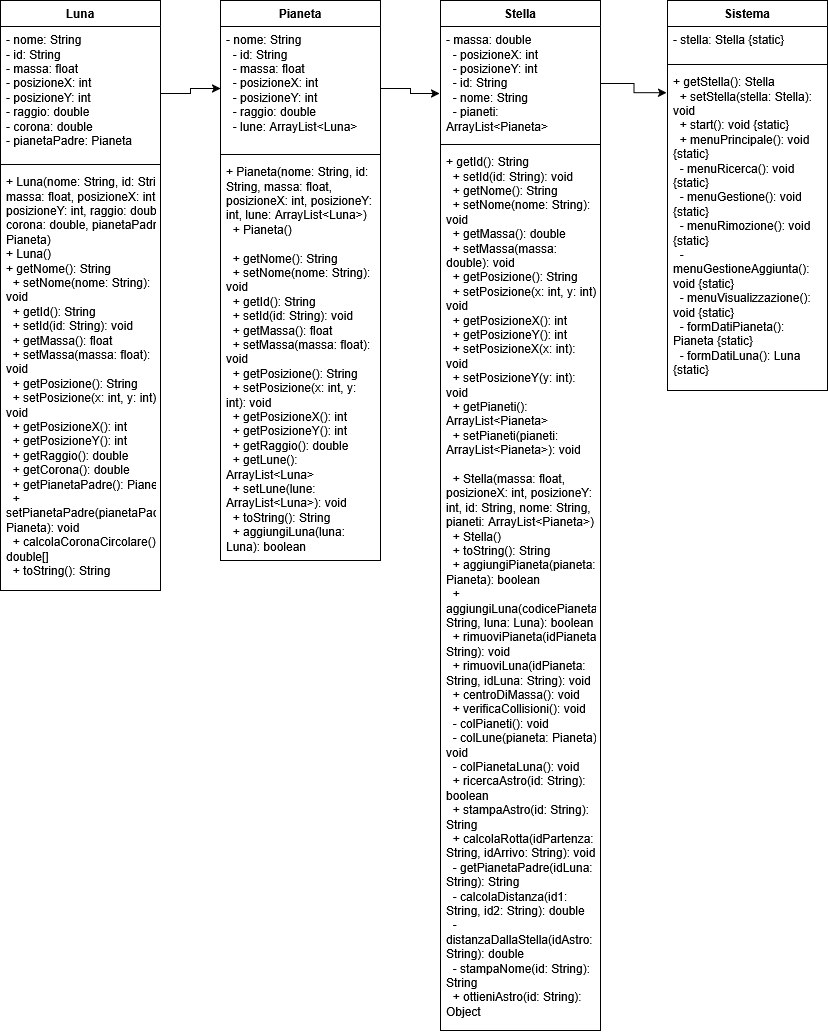

The diagram above was exported from draw.io. Its source (the exported page's mxGraphModel, read from the mxfile embedded in the PNG):
<mxGraphModel dx="1428" dy="759" grid="1" gridSize="10" guides="1" tooltips="1" connect="1" arrows="1" fold="1" page="1" pageScale="1" pageWidth="827" pageHeight="1169" math="0" shadow="0">
  <root>
    <mxCell id="0" />
    <mxCell id="1" parent="0" />
    <mxCell id="QgVtDdbTQHZH_RD7Y__S-1" value="Luna" style="swimlane;fontStyle=1;align=center;verticalAlign=top;childLayout=stackLayout;horizontal=1;startSize=26;horizontalStack=0;resizeParent=1;resizeParentMax=0;resizeLast=0;collapsible=1;marginBottom=0;whiteSpace=wrap;html=1;" vertex="1" parent="1">
      <mxGeometry width="160" height="590" as="geometry" />
    </mxCell>
    <mxCell id="QgVtDdbTQHZH_RD7Y__S-2" value="&lt;div&gt;- nome: String&lt;/div&gt;&lt;div&gt;- id: String&lt;/div&gt;&lt;div&gt;- massa: float&lt;/div&gt;&lt;div&gt;- posizioneX: int&lt;/div&gt;&lt;div&gt;- posizioneY: int&lt;/div&gt;&lt;div&gt;- raggio: double&lt;/div&gt;&lt;div&gt;- corona: double&lt;/div&gt;&lt;div&gt;- pianetaPadre: Pianeta&lt;/div&gt;" style="text;strokeColor=none;fillColor=none;align=left;verticalAlign=top;spacingLeft=4;spacingRight=4;overflow=hidden;rotatable=0;points=[[0,0.5],[1,0.5]];portConstraint=eastwest;whiteSpace=wrap;html=1;" vertex="1" parent="QgVtDdbTQHZH_RD7Y__S-1">
      <mxGeometry y="26" width="160" height="134" as="geometry" />
    </mxCell>
    <mxCell id="QgVtDdbTQHZH_RD7Y__S-3" value="" style="line;strokeWidth=1;fillColor=none;align=left;verticalAlign=middle;spacingTop=-1;spacingLeft=3;spacingRight=3;rotatable=0;labelPosition=right;points=[];portConstraint=eastwest;strokeColor=inherit;" vertex="1" parent="QgVtDdbTQHZH_RD7Y__S-1">
      <mxGeometry y="160" width="160" height="8" as="geometry" />
    </mxCell>
    <mxCell id="QgVtDdbTQHZH_RD7Y__S-4" value="&lt;div&gt;+ Luna(nome: String, id: String, massa: float, posizioneX: int, posizioneY: int, raggio: double, corona: double, pianetaPadre: Pianeta)&lt;/div&gt;&lt;div&gt;+ Luna()&lt;/div&gt;&lt;div&gt;+ getNome(): String&lt;br&gt;&amp;nbsp; + setNome(nome: String): void&lt;br&gt;&amp;nbsp; + getId(): String&lt;br&gt;&amp;nbsp; + setId(id: String): void&lt;br&gt;&amp;nbsp; + getMassa(): float&lt;br&gt;&amp;nbsp; + setMassa(massa: float): void&lt;br&gt;&amp;nbsp; + getPosizione(): String&lt;br&gt;&amp;nbsp; + setPosizione(x: int, y: int): void&lt;br&gt;&amp;nbsp; + getPosizioneX(): int&lt;br&gt;&amp;nbsp; + getPosizioneY(): int&lt;br&gt;&amp;nbsp; + getRaggio(): double&lt;br&gt;&amp;nbsp; + getCorona(): double&lt;br&gt;&amp;nbsp; + getPianetaPadre(): Pianeta&lt;br&gt;&amp;nbsp; + setPianetaPadre(pianetaPadre: Pianeta): void&lt;br&gt;&amp;nbsp; + calcolaCoronaCircolare(): double[]&lt;br&gt;&amp;nbsp; + toString(): String&lt;/div&gt;" style="text;strokeColor=none;fillColor=none;align=left;verticalAlign=top;spacingLeft=4;spacingRight=4;overflow=hidden;rotatable=0;points=[[0,0.5],[1,0.5]];portConstraint=eastwest;whiteSpace=wrap;html=1;" vertex="1" parent="QgVtDdbTQHZH_RD7Y__S-1">
      <mxGeometry y="168" width="160" height="422" as="geometry" />
    </mxCell>
    <mxCell id="QgVtDdbTQHZH_RD7Y__S-5" value="Pianeta" style="swimlane;fontStyle=1;align=center;verticalAlign=top;childLayout=stackLayout;horizontal=1;startSize=26;horizontalStack=0;resizeParent=1;resizeParentMax=0;resizeLast=0;collapsible=1;marginBottom=0;whiteSpace=wrap;html=1;" vertex="1" parent="1">
      <mxGeometry x="220" width="160" height="560" as="geometry" />
    </mxCell>
    <mxCell id="QgVtDdbTQHZH_RD7Y__S-6" value="- nome: String&lt;br&gt;&amp;nbsp; - id: String&lt;br&gt;&amp;nbsp; - massa: float&lt;br&gt;&amp;nbsp; - posizioneX: int&lt;br&gt;&amp;nbsp; - posizioneY: int&lt;br&gt;&amp;nbsp; - raggio: double&lt;br&gt;&amp;nbsp; - lune: ArrayList&amp;lt;Luna&amp;gt;" style="text;strokeColor=none;fillColor=none;align=left;verticalAlign=top;spacingLeft=4;spacingRight=4;overflow=hidden;rotatable=0;points=[[0,0.5],[1,0.5]];portConstraint=eastwest;whiteSpace=wrap;html=1;" vertex="1" parent="QgVtDdbTQHZH_RD7Y__S-5">
      <mxGeometry y="26" width="160" height="124" as="geometry" />
    </mxCell>
    <mxCell id="QgVtDdbTQHZH_RD7Y__S-7" value="" style="line;strokeWidth=1;fillColor=none;align=left;verticalAlign=middle;spacingTop=-1;spacingLeft=3;spacingRight=3;rotatable=0;labelPosition=right;points=[];portConstraint=eastwest;strokeColor=inherit;" vertex="1" parent="QgVtDdbTQHZH_RD7Y__S-5">
      <mxGeometry y="150" width="160" height="8" as="geometry" />
    </mxCell>
    <mxCell id="QgVtDdbTQHZH_RD7Y__S-8" value="+ Pianeta(nome: String, id: String, massa: float, posizioneX: int, posizioneY: int, lune: ArrayList&amp;lt;Luna&amp;gt;)&lt;br&gt;&amp;nbsp; + Pianeta()&lt;br&gt;&amp;nbsp; &lt;br&gt;&amp;nbsp; + getNome(): String&lt;br&gt;&amp;nbsp; + setNome(nome: String): void&lt;br&gt;&amp;nbsp; + getId(): String&lt;br&gt;&amp;nbsp; + setId(id: String): void&lt;br&gt;&amp;nbsp; + getMassa(): float&lt;br&gt;&amp;nbsp; + setMassa(massa: float): void&lt;br&gt;&amp;nbsp; + getPosizione(): String&lt;br&gt;&amp;nbsp; + setPosizione(x: int, y: int): void&lt;br&gt;&amp;nbsp; + getPosizioneX(): int&lt;br&gt;&amp;nbsp; + getPosizioneY(): int&lt;br&gt;&amp;nbsp; + getRaggio(): double&lt;br&gt;&amp;nbsp; + getLune(): ArrayList&amp;lt;Luna&amp;gt;&lt;br&gt;&amp;nbsp; + setLune(lune: ArrayList&amp;lt;Luna&amp;gt;): void&lt;br&gt;&amp;nbsp; + toString(): String&lt;br&gt;&amp;nbsp; + aggiungiLuna(luna: Luna): boolean" style="text;strokeColor=none;fillColor=none;align=left;verticalAlign=top;spacingLeft=4;spacingRight=4;overflow=hidden;rotatable=0;points=[[0,0.5],[1,0.5]];portConstraint=eastwest;whiteSpace=wrap;html=1;" vertex="1" parent="QgVtDdbTQHZH_RD7Y__S-5">
      <mxGeometry y="158" width="160" height="402" as="geometry" />
    </mxCell>
    <mxCell id="QgVtDdbTQHZH_RD7Y__S-9" value="Stella" style="swimlane;fontStyle=1;align=center;verticalAlign=top;childLayout=stackLayout;horizontal=1;startSize=26;horizontalStack=0;resizeParent=1;resizeParentMax=0;resizeLast=0;collapsible=1;marginBottom=0;whiteSpace=wrap;html=1;" vertex="1" parent="1">
      <mxGeometry x="440" width="160" height="1030" as="geometry" />
    </mxCell>
    <mxCell id="QgVtDdbTQHZH_RD7Y__S-10" value="- massa: double&lt;br&gt;&amp;nbsp; - posizioneX: int&lt;br&gt;&amp;nbsp; - posizioneY: int&lt;br&gt;&amp;nbsp; - id: String&lt;br&gt;&amp;nbsp; - nome: String&lt;br&gt;&amp;nbsp; - pianeti: ArrayList&amp;lt;Pianeta&amp;gt;" style="text;strokeColor=none;fillColor=none;align=left;verticalAlign=top;spacingLeft=4;spacingRight=4;overflow=hidden;rotatable=0;points=[[0,0.5],[1,0.5]];portConstraint=eastwest;whiteSpace=wrap;html=1;" vertex="1" parent="QgVtDdbTQHZH_RD7Y__S-9">
      <mxGeometry y="26" width="160" height="114" as="geometry" />
    </mxCell>
    <mxCell id="QgVtDdbTQHZH_RD7Y__S-11" value="" style="line;strokeWidth=1;fillColor=none;align=left;verticalAlign=middle;spacingTop=-1;spacingLeft=3;spacingRight=3;rotatable=0;labelPosition=right;points=[];portConstraint=eastwest;strokeColor=inherit;" vertex="1" parent="QgVtDdbTQHZH_RD7Y__S-9">
      <mxGeometry y="140" width="160" height="8" as="geometry" />
    </mxCell>
    <mxCell id="QgVtDdbTQHZH_RD7Y__S-12" value="+ getId(): String&lt;br&gt;&amp;nbsp; + setId(id: String): void&lt;br&gt;&amp;nbsp; + getNome(): String&lt;br&gt;&amp;nbsp; + setNome(nome: String): void&lt;br&gt;&amp;nbsp; + getMassa(): double&lt;br&gt;&amp;nbsp; + setMassa(massa: double): void&lt;br&gt;&amp;nbsp; + getPosizione(): String&lt;br&gt;&amp;nbsp; + setPosizione(x: int, y: int): void&lt;br&gt;&amp;nbsp; + getPosizioneX(): int&lt;br&gt;&amp;nbsp; + getPosizioneY(): int&lt;br&gt;&amp;nbsp; + setPosizioneX(x: int): void&lt;br&gt;&amp;nbsp; + setPosizioneY(y: int): void&lt;br&gt;&amp;nbsp; + getPianeti(): ArrayList&amp;lt;Pianeta&amp;gt;&lt;br&gt;&amp;nbsp; + setPianeti(pianeti: ArrayList&amp;lt;Pianeta&amp;gt;): void&lt;br&gt;&lt;br&gt;&amp;nbsp; + Stella(massa: float, posizioneX: int, posizioneY: int, id: String, nome: String, pianeti: ArrayList&amp;lt;Pianeta&amp;gt;)&lt;br&gt;&amp;nbsp; + Stella()&lt;br&gt;&amp;nbsp; + toString(): String&lt;br&gt;&amp;nbsp; + aggiungiPianeta(pianeta: Pianeta): boolean&lt;br&gt;&amp;nbsp; + aggiungiLuna(codicePianeta: String, luna: Luna): boolean&lt;br&gt;&amp;nbsp; + rimuoviPianeta(idPianeta: String): void&lt;br&gt;&amp;nbsp; + rimuoviLuna(idPianeta: String, idLuna: String): void&lt;br&gt;&amp;nbsp; + centroDiMassa(): void&lt;br&gt;&amp;nbsp; + verificaCollisioni(): void&lt;br&gt;&amp;nbsp; - colPianeti(): void&lt;br&gt;&amp;nbsp; - colLune(pianeta: Pianeta): void&lt;br&gt;&amp;nbsp; - colPianetaLuna(): void&lt;br&gt;&amp;nbsp; + ricercaAstro(id: String): boolean&lt;br&gt;&amp;nbsp; + stampaAstro(id: String): String&lt;br&gt;&amp;nbsp; + calcolaRotta(idPartenza: String, idArrivo: String): void&lt;br&gt;&amp;nbsp; - getPianetaPadre(idLuna: String): String&lt;br&gt;&amp;nbsp; - calcolaDistanza(id1: String, id2: String): double&lt;br&gt;&amp;nbsp; - distanzaDallaStella(idAstro: String): double&lt;br&gt;&amp;nbsp; - stampaNome(id: String): String&lt;br&gt;&amp;nbsp; + ottieniAstro(id: String): Object" style="text;strokeColor=none;fillColor=none;align=left;verticalAlign=top;spacingLeft=4;spacingRight=4;overflow=hidden;rotatable=0;points=[[0,0.5],[1,0.5]];portConstraint=eastwest;whiteSpace=wrap;html=1;" vertex="1" parent="QgVtDdbTQHZH_RD7Y__S-9">
      <mxGeometry y="148" width="160" height="882" as="geometry" />
    </mxCell>
    <mxCell id="QgVtDdbTQHZH_RD7Y__S-13" value="Sistema" style="swimlane;fontStyle=1;align=center;verticalAlign=top;childLayout=stackLayout;horizontal=1;startSize=26;horizontalStack=0;resizeParent=1;resizeParentMax=0;resizeLast=0;collapsible=1;marginBottom=0;whiteSpace=wrap;html=1;" vertex="1" parent="1">
      <mxGeometry x="667" width="160" height="390" as="geometry" />
    </mxCell>
    <mxCell id="QgVtDdbTQHZH_RD7Y__S-14" value="- stella: Stella {static}" style="text;strokeColor=none;fillColor=none;align=left;verticalAlign=top;spacingLeft=4;spacingRight=4;overflow=hidden;rotatable=0;points=[[0,0.5],[1,0.5]];portConstraint=eastwest;whiteSpace=wrap;html=1;" vertex="1" parent="QgVtDdbTQHZH_RD7Y__S-13">
      <mxGeometry y="26" width="160" height="34" as="geometry" />
    </mxCell>
    <mxCell id="QgVtDdbTQHZH_RD7Y__S-15" value="" style="line;strokeWidth=1;fillColor=none;align=left;verticalAlign=middle;spacingTop=-1;spacingLeft=3;spacingRight=3;rotatable=0;labelPosition=right;points=[];portConstraint=eastwest;strokeColor=inherit;" vertex="1" parent="QgVtDdbTQHZH_RD7Y__S-13">
      <mxGeometry y="60" width="160" height="8" as="geometry" />
    </mxCell>
    <mxCell id="QgVtDdbTQHZH_RD7Y__S-16" value="+ getStella(): Stella&lt;br&gt;&amp;nbsp; + setStella(stella: Stella): void&lt;br&gt;&amp;nbsp; + start(): void {static}&lt;br&gt;&amp;nbsp; + menuPrincipale(): void {static}&lt;br&gt;&amp;nbsp; - menuRicerca(): void {static}&lt;br&gt;&amp;nbsp; - menuGestione(): void {static}&lt;br&gt;&amp;nbsp; - menuRimozione(): void {static}&lt;br&gt;&amp;nbsp; - menuGestioneAggiunta(): void {static}&lt;br&gt;&amp;nbsp; - menuVisualizzazione(): void {static}&lt;br&gt;&amp;nbsp; - formDatiPianeta(): Pianeta {static}&lt;br&gt;&amp;nbsp; - formDatiLuna(): Luna {static}" style="text;strokeColor=none;fillColor=none;align=left;verticalAlign=top;spacingLeft=4;spacingRight=4;overflow=hidden;rotatable=0;points=[[0,0.5],[1,0.5]];portConstraint=eastwest;whiteSpace=wrap;html=1;" vertex="1" parent="QgVtDdbTQHZH_RD7Y__S-13">
      <mxGeometry y="68" width="160" height="322" as="geometry" />
    </mxCell>
    <mxCell id="QgVtDdbTQHZH_RD7Y__S-21" style="edgeStyle=orthogonalEdgeStyle;rounded=0;orthogonalLoop=1;jettySize=auto;html=1;exitX=1;exitY=0.5;exitDx=0;exitDy=0;entryX=0;entryY=0.5;entryDx=0;entryDy=0;" edge="1" parent="1" source="QgVtDdbTQHZH_RD7Y__S-2" target="QgVtDdbTQHZH_RD7Y__S-6">
      <mxGeometry relative="1" as="geometry" />
    </mxCell>
    <mxCell id="QgVtDdbTQHZH_RD7Y__S-22" style="edgeStyle=orthogonalEdgeStyle;rounded=0;orthogonalLoop=1;jettySize=auto;html=1;exitX=1;exitY=0.5;exitDx=0;exitDy=0;entryX=-0.006;entryY=0.588;entryDx=0;entryDy=0;entryPerimeter=0;" edge="1" parent="1" source="QgVtDdbTQHZH_RD7Y__S-6" target="QgVtDdbTQHZH_RD7Y__S-10">
      <mxGeometry relative="1" as="geometry" />
    </mxCell>
    <mxCell id="QgVtDdbTQHZH_RD7Y__S-24" style="edgeStyle=orthogonalEdgeStyle;rounded=0;orthogonalLoop=1;jettySize=auto;html=1;exitX=1;exitY=0.5;exitDx=0;exitDy=0;entryX=-0.006;entryY=0.075;entryDx=0;entryDy=0;entryPerimeter=0;" edge="1" parent="1" source="QgVtDdbTQHZH_RD7Y__S-10" target="QgVtDdbTQHZH_RD7Y__S-16">
      <mxGeometry relative="1" as="geometry" />
    </mxCell>
  </root>
</mxGraphModel>